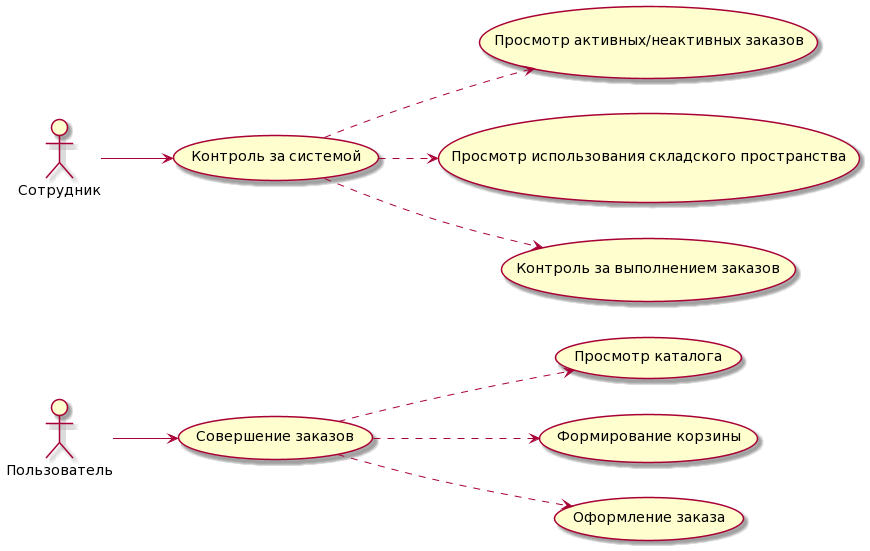

The diagram above was rendered by PlantUML. Its source (embedded in the PNG):
@startuml
left to right direction

actor "Пользователь"
actor "Сотрудник"

usecase case1 as "Совершение заказов"

usecase case2 as "Контроль за системой"

usecase case3 as "Просмотр активных/неактивных заказов"

usecase case4 as "Просмотр использования складского пространства"

usecase case5 as "Контроль за выполнением заказов"

usecase case6 as "Просмотр каталога"

usecase case7 as "Формирование корзины"

usecase case8 as "Оформление заказа"

Пользователь --> case1
case1 ..> case6
case1 ..> case7
case1 ..> case8

Сотрудник --> case2
case2 ..> case3
case2 ..> case4
case2 ..> case5
@enduml